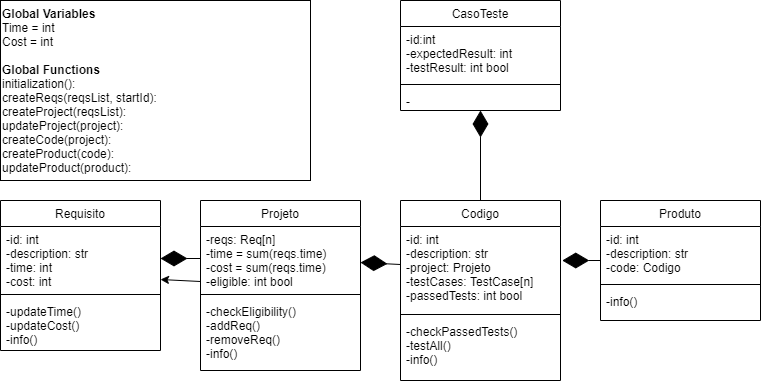

The diagram above was exported from draw.io. Its source (the exported page's mxGraphModel, read from the mxfile embedded in the PNG):
<mxGraphModel dx="727" dy="667" grid="1" gridSize="10" guides="1" tooltips="1" connect="1" arrows="1" fold="1" page="1" pageScale="1" pageWidth="827" pageHeight="1169" math="0" shadow="0">
  <root>
    <mxCell id="WIyWlLk6GJQsqaUBKTNV-0" />
    <mxCell id="WIyWlLk6GJQsqaUBKTNV-1" parent="WIyWlLk6GJQsqaUBKTNV-0" />
    <mxCell id="OBjErygkHMbEfNIUYGme-0" value="&lt;div&gt;&lt;span&gt;&lt;b&gt;Global Variables&lt;/b&gt;&lt;/span&gt;&lt;/div&gt;&lt;div&gt;&lt;span&gt;Time = int&lt;/span&gt;&lt;/div&gt;&lt;div&gt;&lt;span&gt;Cost = int&lt;/span&gt;&lt;/div&gt;&lt;div&gt;&lt;span&gt;&lt;br&gt;&lt;/span&gt;&lt;/div&gt;&lt;div&gt;&lt;b&gt;Global Functions&lt;/b&gt;&lt;/div&gt;&lt;div&gt;&lt;div&gt;initialization():&lt;/div&gt;&lt;div&gt;createReqs(reqsList, startId):&lt;/div&gt;&lt;div&gt;createProject(reqsList):&lt;/div&gt;&lt;div&gt;updateProject(project):&lt;/div&gt;&lt;div&gt;createCode(project):&lt;/div&gt;&lt;div&gt;createProduct(code):&lt;/div&gt;&lt;div&gt;updateProduct(product):&lt;/div&gt;&lt;/div&gt;" style="rounded=0;whiteSpace=wrap;html=1;align=left;" parent="WIyWlLk6GJQsqaUBKTNV-1" vertex="1">
      <mxGeometry x="40" y="40" width="310" height="180" as="geometry" />
    </mxCell>
    <mxCell id="zkfFHV4jXpPFQw0GAbJ--6" value="Projeto" style="swimlane;fontStyle=0;align=center;verticalAlign=top;childLayout=stackLayout;horizontal=1;startSize=26;horizontalStack=0;resizeParent=1;resizeLast=0;collapsible=1;marginBottom=0;rounded=0;shadow=0;strokeWidth=1;" parent="WIyWlLk6GJQsqaUBKTNV-1" vertex="1">
      <mxGeometry x="240" y="240" width="160" height="170" as="geometry">
        <mxRectangle x="130" y="380" width="160" height="26" as="alternateBounds" />
      </mxGeometry>
    </mxCell>
    <mxCell id="zkfFHV4jXpPFQw0GAbJ--7" value="-reqs: Req[n]&#10;-time = sum(reqs.time)&#10;-cost = sum(reqs.time)&#10;-eligible: int bool" style="text;align=left;verticalAlign=top;spacingLeft=4;spacingRight=4;overflow=hidden;rotatable=0;points=[[0,0.5],[1,0.5]];portConstraint=eastwest;" parent="zkfFHV4jXpPFQw0GAbJ--6" vertex="1">
      <mxGeometry y="26" width="160" height="64" as="geometry" />
    </mxCell>
    <mxCell id="zkfFHV4jXpPFQw0GAbJ--9" value="" style="line;html=1;strokeWidth=1;align=left;verticalAlign=middle;spacingTop=-1;spacingLeft=3;spacingRight=3;rotatable=0;labelPosition=right;points=[];portConstraint=eastwest;" parent="zkfFHV4jXpPFQw0GAbJ--6" vertex="1">
      <mxGeometry y="90" width="160" height="8" as="geometry" />
    </mxCell>
    <mxCell id="zkfFHV4jXpPFQw0GAbJ--10" value="-checkEligibility()&#10;-addReq()&#10;-removeReq()&#10;-info()" style="text;align=left;verticalAlign=top;spacingLeft=4;spacingRight=4;overflow=hidden;rotatable=0;points=[[0,0.5],[1,0.5]];portConstraint=eastwest;fontStyle=0" parent="zkfFHV4jXpPFQw0GAbJ--6" vertex="1">
      <mxGeometry y="98" width="160" height="72" as="geometry" />
    </mxCell>
    <mxCell id="OBjErygkHMbEfNIUYGme-16" value="Codigo" style="swimlane;fontStyle=0;align=center;verticalAlign=top;childLayout=stackLayout;horizontal=1;startSize=26;horizontalStack=0;resizeParent=1;resizeLast=0;collapsible=1;marginBottom=0;rounded=0;shadow=0;strokeWidth=1;" parent="WIyWlLk6GJQsqaUBKTNV-1" vertex="1">
      <mxGeometry x="440" y="240" width="160" height="180" as="geometry">
        <mxRectangle x="220" y="120" width="160" height="26" as="alternateBounds" />
      </mxGeometry>
    </mxCell>
    <mxCell id="OBjErygkHMbEfNIUYGme-17" value="-id: int&#10;-description: str&#10;-project: Projeto&#10;-testCases: TestCase[n]&#10;-passedTests: int bool" style="text;align=left;verticalAlign=top;spacingLeft=4;spacingRight=4;overflow=hidden;rotatable=0;points=[[0,0.5],[1,0.5]];portConstraint=eastwest;" parent="OBjErygkHMbEfNIUYGme-16" vertex="1">
      <mxGeometry y="26" width="160" height="84" as="geometry" />
    </mxCell>
    <mxCell id="OBjErygkHMbEfNIUYGme-18" value="" style="line;html=1;strokeWidth=1;align=left;verticalAlign=middle;spacingTop=-1;spacingLeft=3;spacingRight=3;rotatable=0;labelPosition=right;points=[];portConstraint=eastwest;" parent="OBjErygkHMbEfNIUYGme-16" vertex="1">
      <mxGeometry y="110" width="160" height="8" as="geometry" />
    </mxCell>
    <mxCell id="OBjErygkHMbEfNIUYGme-19" value="-checkPassedTests()&#10;-testAll()&#10;-info()&#10;" style="text;align=left;verticalAlign=top;spacingLeft=4;spacingRight=4;overflow=hidden;rotatable=0;points=[[0,0.5],[1,0.5]];portConstraint=eastwest;" parent="OBjErygkHMbEfNIUYGme-16" vertex="1">
      <mxGeometry y="118" width="160" height="52" as="geometry" />
    </mxCell>
    <mxCell id="OBjErygkHMbEfNIUYGme-20" value="CasoTeste" style="swimlane;fontStyle=0;align=center;verticalAlign=top;childLayout=stackLayout;horizontal=1;startSize=26;horizontalStack=0;resizeParent=1;resizeLast=0;collapsible=1;marginBottom=0;rounded=0;shadow=0;strokeWidth=1;" parent="WIyWlLk6GJQsqaUBKTNV-1" vertex="1">
      <mxGeometry x="440" y="40" width="160" height="110" as="geometry">
        <mxRectangle x="220" y="120" width="160" height="26" as="alternateBounds" />
      </mxGeometry>
    </mxCell>
    <mxCell id="OBjErygkHMbEfNIUYGme-21" value="-id:int&#10;-expectedResult: int&#10;-testResult: int bool" style="text;align=left;verticalAlign=top;spacingLeft=4;spacingRight=4;overflow=hidden;rotatable=0;points=[[0,0.5],[1,0.5]];portConstraint=eastwest;" parent="OBjErygkHMbEfNIUYGme-20" vertex="1">
      <mxGeometry y="26" width="160" height="54" as="geometry" />
    </mxCell>
    <mxCell id="OBjErygkHMbEfNIUYGme-22" value="" style="line;html=1;strokeWidth=1;align=left;verticalAlign=middle;spacingTop=-1;spacingLeft=3;spacingRight=3;rotatable=0;labelPosition=right;points=[];portConstraint=eastwest;" parent="OBjErygkHMbEfNIUYGme-20" vertex="1">
      <mxGeometry y="80" width="160" height="8" as="geometry" />
    </mxCell>
    <mxCell id="OBjErygkHMbEfNIUYGme-23" value="-" style="text;align=left;verticalAlign=top;spacingLeft=4;spacingRight=4;overflow=hidden;rotatable=0;points=[[0,0.5],[1,0.5]];portConstraint=eastwest;" parent="OBjErygkHMbEfNIUYGme-20" vertex="1">
      <mxGeometry y="88" width="160" height="22" as="geometry" />
    </mxCell>
    <mxCell id="OBjErygkHMbEfNIUYGme-36" value="Produto" style="swimlane;fontStyle=0;align=center;verticalAlign=top;childLayout=stackLayout;horizontal=1;startSize=26;horizontalStack=0;resizeParent=1;resizeLast=0;collapsible=1;marginBottom=0;rounded=0;shadow=0;strokeWidth=1;" parent="WIyWlLk6GJQsqaUBKTNV-1" vertex="1">
      <mxGeometry x="640" y="240" width="160" height="120" as="geometry">
        <mxRectangle x="220" y="120" width="160" height="26" as="alternateBounds" />
      </mxGeometry>
    </mxCell>
    <mxCell id="OBjErygkHMbEfNIUYGme-37" value="-id: int&#10;-description: str&#10;-code: Codigo&#10;" style="text;align=left;verticalAlign=top;spacingLeft=4;spacingRight=4;overflow=hidden;rotatable=0;points=[[0,0.5],[1,0.5]];portConstraint=eastwest;" parent="OBjErygkHMbEfNIUYGme-36" vertex="1">
      <mxGeometry y="26" width="160" height="54" as="geometry" />
    </mxCell>
    <mxCell id="OBjErygkHMbEfNIUYGme-38" value="" style="line;html=1;strokeWidth=1;align=left;verticalAlign=middle;spacingTop=-1;spacingLeft=3;spacingRight=3;rotatable=0;labelPosition=right;points=[];portConstraint=eastwest;" parent="OBjErygkHMbEfNIUYGme-36" vertex="1">
      <mxGeometry y="80" width="160" height="8" as="geometry" />
    </mxCell>
    <mxCell id="OBjErygkHMbEfNIUYGme-39" value="-info()" style="text;align=left;verticalAlign=top;spacingLeft=4;spacingRight=4;overflow=hidden;rotatable=0;points=[[0,0.5],[1,0.5]];portConstraint=eastwest;" parent="OBjErygkHMbEfNIUYGme-36" vertex="1">
      <mxGeometry y="88" width="160" height="32" as="geometry" />
    </mxCell>
    <mxCell id="OBjErygkHMbEfNIUYGme-11" value="Requisito" style="swimlane;fontStyle=0;align=center;verticalAlign=top;childLayout=stackLayout;horizontal=1;startSize=26;horizontalStack=0;resizeParent=1;resizeLast=0;collapsible=1;marginBottom=0;rounded=0;shadow=0;strokeWidth=1;" parent="WIyWlLk6GJQsqaUBKTNV-1" vertex="1">
      <mxGeometry x="40" y="240" width="160" height="150" as="geometry">
        <mxRectangle x="220" y="120" width="160" height="26" as="alternateBounds" />
      </mxGeometry>
    </mxCell>
    <mxCell id="OBjErygkHMbEfNIUYGme-12" value="-id: int&#10;-description: str&#10;-time: int&#10;-cost: int" style="text;align=left;verticalAlign=top;spacingLeft=4;spacingRight=4;overflow=hidden;rotatable=0;points=[[0,0.5],[1,0.5]];portConstraint=eastwest;" parent="OBjErygkHMbEfNIUYGme-11" vertex="1">
      <mxGeometry y="26" width="160" height="64" as="geometry" />
    </mxCell>
    <mxCell id="OBjErygkHMbEfNIUYGme-13" value="" style="line;html=1;strokeWidth=1;align=left;verticalAlign=middle;spacingTop=-1;spacingLeft=3;spacingRight=3;rotatable=0;labelPosition=right;points=[];portConstraint=eastwest;" parent="OBjErygkHMbEfNIUYGme-11" vertex="1">
      <mxGeometry y="90" width="160" height="8" as="geometry" />
    </mxCell>
    <mxCell id="OBjErygkHMbEfNIUYGme-14" value="-updateTime()&#10;-updateCost()&#10;-info()" style="text;align=left;verticalAlign=top;spacingLeft=4;spacingRight=4;overflow=hidden;rotatable=0;points=[[0,0.5],[1,0.5]];portConstraint=eastwest;" parent="OBjErygkHMbEfNIUYGme-11" vertex="1">
      <mxGeometry y="98" width="160" height="52" as="geometry" />
    </mxCell>
    <mxCell id="zwxzE48Z4_ky4ogjv4OS-0" value="" style="endArrow=classic;html=1;" edge="1" parent="WIyWlLk6GJQsqaUBKTNV-1" source="zkfFHV4jXpPFQw0GAbJ--6" target="OBjErygkHMbEfNIUYGme-11">
      <mxGeometry width="50" height="50" relative="1" as="geometry">
        <mxPoint x="300" y="160" as="sourcePoint" />
        <mxPoint x="350" y="110" as="targetPoint" />
      </mxGeometry>
    </mxCell>
    <mxCell id="zwxzE48Z4_ky4ogjv4OS-2" value="" style="endArrow=diamondThin;endFill=1;endSize=24;html=1;exitX=0;exitY=0.5;exitDx=0;exitDy=0;entryX=1.011;entryY=0.405;entryDx=0;entryDy=0;entryPerimeter=0;" edge="1" parent="WIyWlLk6GJQsqaUBKTNV-1" source="OBjErygkHMbEfNIUYGme-36" target="OBjErygkHMbEfNIUYGme-17">
      <mxGeometry width="160" relative="1" as="geometry">
        <mxPoint x="360" y="360" as="sourcePoint" />
        <mxPoint x="602" y="297" as="targetPoint" />
      </mxGeometry>
    </mxCell>
    <mxCell id="zwxzE48Z4_ky4ogjv4OS-3" value="" style="endArrow=diamondThin;endFill=1;endSize=24;html=1;" edge="1" parent="WIyWlLk6GJQsqaUBKTNV-1" source="OBjErygkHMbEfNIUYGme-17" target="zkfFHV4jXpPFQw0GAbJ--7">
      <mxGeometry width="160" relative="1" as="geometry">
        <mxPoint x="360" y="360" as="sourcePoint" />
        <mxPoint x="520" y="360" as="targetPoint" />
      </mxGeometry>
    </mxCell>
    <mxCell id="zwxzE48Z4_ky4ogjv4OS-4" value="" style="endArrow=diamondThin;endFill=1;endSize=24;html=1;" edge="1" parent="WIyWlLk6GJQsqaUBKTNV-1" source="zkfFHV4jXpPFQw0GAbJ--7" target="OBjErygkHMbEfNIUYGme-12">
      <mxGeometry width="160" relative="1" as="geometry">
        <mxPoint x="280" y="360" as="sourcePoint" />
        <mxPoint x="440" y="360" as="targetPoint" />
      </mxGeometry>
    </mxCell>
    <mxCell id="zwxzE48Z4_ky4ogjv4OS-5" value="" style="endArrow=diamondThin;endFill=1;endSize=24;html=1;exitX=0.5;exitY=0;exitDx=0;exitDy=0;" edge="1" parent="WIyWlLk6GJQsqaUBKTNV-1" source="OBjErygkHMbEfNIUYGme-16" target="OBjErygkHMbEfNIUYGme-23">
      <mxGeometry width="160" relative="1" as="geometry">
        <mxPoint x="320" y="370" as="sourcePoint" />
        <mxPoint x="480" y="370" as="targetPoint" />
      </mxGeometry>
    </mxCell>
  </root>
</mxGraphModel>